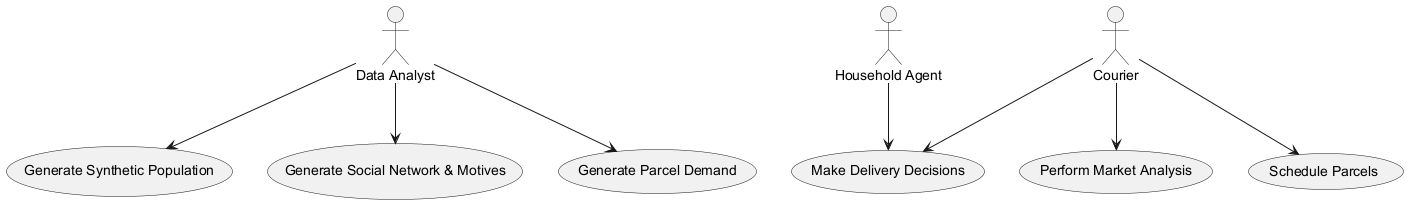

The diagram above was rendered by PlantUML. Its source (embedded in the PNG):
@startuml
actor "Data Analyst" as Analyst
actor "Household Agent" as Household
actor "Courier" as Courier

usecase "Generate Synthetic Population" as UC1
usecase "Generate Social Network & Motives" as UC2
usecase "Generate Parcel Demand" as UC3
usecase "Make Delivery Decisions" as UC4
usecase "Perform Market Analysis" as UC5
usecase "Schedule Parcels" as UC6

Analyst --> UC1
Analyst --> UC2
Analyst --> UC3

Household --> UC4
Courier --> UC4
Courier --> UC5
Courier --> UC6
@enduml